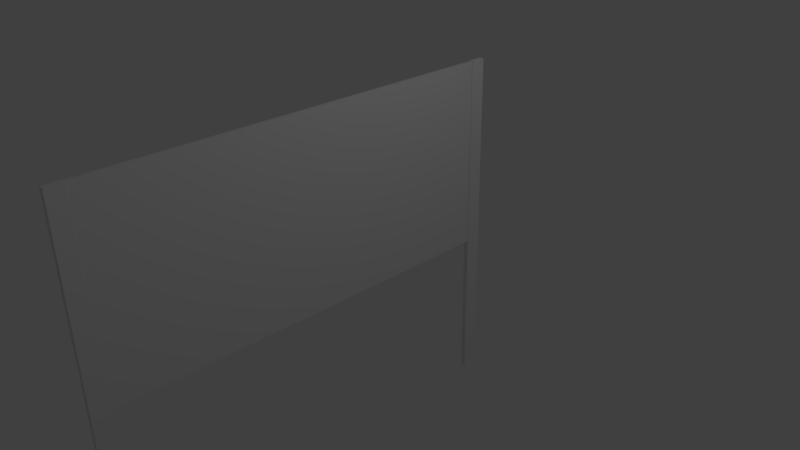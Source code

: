 # Source: signpost.blend  (saved by Blender 2.77.0; exported with 4.5.12 LTS)
import bpy
from mathutils import Matrix  # noqa: F401  (used for matrix-valued properties, if any)

bpy.ops.wm.read_factory_settings(use_empty=True)
scene = bpy.context.scene
scene.name = 'Scene'

# ---- collections
col_collection_1 = bpy.data.collections.new('Collection 1'); scene.collection.children.link(col_collection_1)

# ---- materials (node trees are filled in below, after node groups)
mat_wood = bpy.data.materials.new('wood')
mat_wood.alpha_threshold = 0.0
mat_wood.use_transparent_shadow = False
mat_wood.preview_render_type = 'CUBE'
mat_wood.roughness = 0.5

# ---- material node trees

# ---- world
world_world = bpy.data.worlds.new('World'); scene.world = world_world
world_world.color = (0.05088, 0.05088, 0.05088)
world_world.use_sun_shadow = False
world_world.sun_shadow_jitter_overblur = 0.0
world_world.cycles.sampling_method = 'MANUAL'

# ---- cameras
cam_camera = bpy.data.cameras.new('Camera')
cam_camera.clip_end = 100.0
cam_camera.lens = 35.0
cam_camera.sensor_width = 32.0
cam_camera.sensor_height = 18.0
cam_camera.ortho_scale = 7.314
cam_camera.dof.focus_distance = 0.0
cam_camera.dof.aperture_fstop = 128.0

# ---- lights
light_lamp = bpy.data.lights.new('Lamp', 'POINT')
light_lamp.transmission_factor = 0.0
light_lamp.cutoff_distance = 30.0
light_lamp.energy = 100.0
light_lamp.shadow_buffer_clip_start = 1.001
light_lamp.shadow_soft_size = 0.1
light_lamp.shadow_maximum_resolution = 0.006
light_lamp.use_absolute_resolution = True

# ---- meshes
me_cube_002 = bpy.data.meshes.new('Cube.002')
me_cube_002.from_pydata([(-1.0, -1.0, -1.0), (-1.0, -1.0, 1.0), (-1.0, 1.0, -1.0), (-1.0, 1.0, 1.0), (1.0, -1.0, -1.0), (1.0, -1.0, 1.0), (1.0, 1.0, -1.0), (1.0, 1.0, 1.0)], [], [(1, 3, 2, 0), (3, 7, 6, 2), (7, 5, 4, 6), (5, 1, 0, 4), (0, 2, 6, 4), (5, 7, 3, 1)])
me_cube_002.materials.append(mat_wood)
me_cube_002.use_remesh_preserve_volume = False
me_cube_002.use_remesh_preserve_attributes = False
me_cube_002.use_mirror_vertex_groups = False
me_cube_002.update()
me_cube = bpy.data.meshes.new('Cube')
me_cube.from_pydata([(1.0, 1.0, -1.0), (1.0, -1.0, -1.0), (-1.0, -1.0, -1.0), (-1.0, 1.0, -1.0), (1.0, 1.0, 1.0), (1.0, -1.0, 1.0), (-1.0, -1.0, 1.0), (-1.0, 1.0, 1.0)], [], [(0, 1, 2, 3), (4, 7, 6, 5), (0, 4, 5, 1), (1, 5, 6, 2), (2, 6, 7, 3), (4, 0, 3, 7)])
me_cube.materials.append(mat_wood)
me_cube.use_remesh_preserve_volume = False
me_cube.use_remesh_preserve_attributes = False
me_cube.use_mirror_vertex_groups = False
me_cube.update()
me_cube_001 = bpy.data.meshes.new('Cube.001')
me_cube_001.from_pydata([(1.0, 1.0, -1.0), (1.0, -1.0, -1.0), (-1.0, -1.0, -1.0), (-1.0, 1.0, -1.0), (1.0, 1.0, 1.0), (1.0, -1.0, 1.0), (-1.0, -1.0, 1.0), (-1.0, 1.0, 1.0)], [], [(0, 1, 2, 3), (4, 7, 6, 5), (0, 4, 5, 1), (1, 5, 6, 2), (2, 6, 7, 3), (4, 0, 3, 7)])
me_cube_001.materials.append(mat_wood)
me_cube_001.use_remesh_preserve_volume = False
me_cube_001.use_remesh_preserve_attributes = False
me_cube_001.use_mirror_vertex_groups = False
me_cube_001.update()

# ---- objects
ob_cube_002 = bpy.data.objects.new('Cube.002', me_cube_002)
ob_cube = bpy.data.objects.new('Cube', me_cube)
ob_lamp = bpy.data.objects.new('Lamp', light_lamp)
ob_camera = bpy.data.objects.new('Camera', cam_camera)
ob_cube_001 = bpy.data.objects.new('Cube.001', me_cube_001)

# ---- transforms, parenting, visibility, modifiers, constraints
ob_cube_002.location = (-0.003417, -1.007, 0.8607)
ob_cube_002.scale = (-0.02684, 2.765, 1.311)
ob_cube_002.lineart.crease_threshold = 0.0
ob_cube.location = (0.0, -3.844, -0.2066)
ob_cube.scale = (0.03466, 0.1056, 2.385)
ob_cube.lock_rotations_4d = False
ob_cube.empty_display_type = 'ARROWS'
ob_cube.lineart.crease_threshold = 0.0
ob_lamp.location = (4.076, 1.005, 5.904)
ob_lamp.rotation_euler = (0.6503, 0.05522, 1.866)
ob_lamp.lock_rotations_4d = False
ob_lamp.empty_display_type = 'ARROWS'
ob_lamp.color = (0.0, 0.0, 0.0, 0.0)
ob_lamp.lineart.crease_threshold = 0.0
ob_camera.location = (7.481, -6.508, 5.344)
ob_camera.rotation_euler = (1.109, 0.01082, 0.8149)
ob_camera.lock_rotations_4d = False
ob_camera.empty_display_type = 'ARROWS'
ob_camera.color = (0.0, 0.0, 0.0, 0.0)
ob_camera.display_type = 'WIRE'
ob_camera.lineart.crease_threshold = 0.0
ob_cube_001.location = (0.0, 1.863, -0.2066)
ob_cube_001.scale = (0.03466, 0.1056, 2.385)
ob_cube_001.lock_rotations_4d = False
ob_cube_001.empty_display_type = 'ARROWS'
ob_cube_001.lineart.crease_threshold = 0.0

# ---- collection membership
col_collection_1.objects.link(ob_cube_002)
col_collection_1.objects.link(ob_cube)
col_collection_1.objects.link(ob_lamp)
col_collection_1.objects.link(ob_camera)
col_collection_1.objects.link(ob_cube_001)

# ---- scene / render settings (as saved in the file)
scene.camera = ob_camera
scene.frame_start = 1; scene.frame_end = 250; scene.frame_set(1)
scene.render.engine = 'BLENDER_EEVEE_NEXT'
scene.render.resolution_percentage = 50
scene.render.dither_intensity = 0.0
scene.cycles.use_denoising = False
scene.cycles.samples = 128
scene.cycles.sampling_pattern = 'TABULATED_SOBOL'
scene.cycles.light_sampling_threshold = 0.0
scene.cycles.use_adaptive_sampling = False
scene.cycles.use_light_tree = False
scene.cycles.blur_glossy = 0.0
scene.cycles.sample_clamp_indirect = 0.0
scene.view_settings.view_transform = 'Standard'
bpy.context.view_layer.update()
